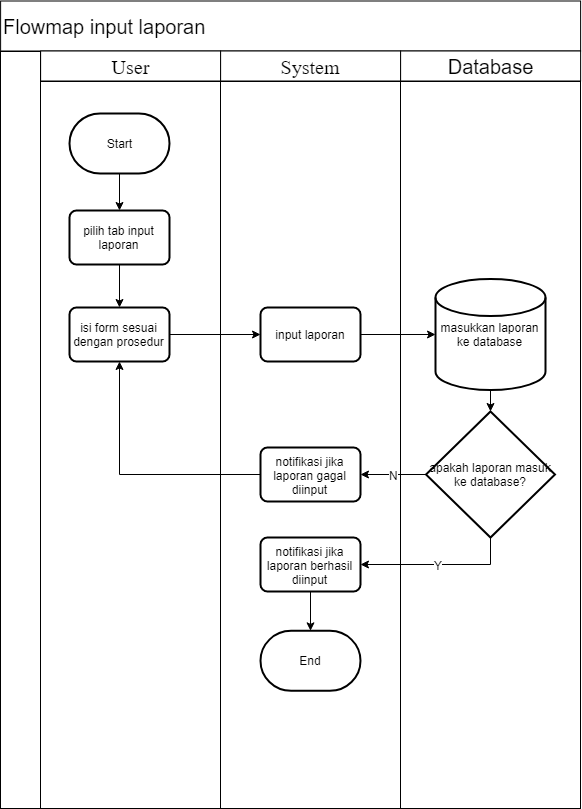

The diagram above was exported from draw.io. Its source (the exported page's mxGraphModel, read from the mxfile embedded in the PNG):
<mxGraphModel dx="986" dy="503" grid="1" gridSize="10" guides="1" tooltips="1" connect="1" arrows="1" fold="1" page="1" pageScale="1" pageWidth="827" pageHeight="1169" math="0" shadow="0">
  <root>
    <mxCell id="pdAMKxFgtE0h8afTPe1h-0" />
    <mxCell id="pdAMKxFgtE0h8afTPe1h-1" parent="pdAMKxFgtE0h8afTPe1h-0" />
    <mxCell id="pdAMKxFgtE0h8afTPe1h-2" value="&lt;font style=&quot;font-size: 20px&quot;&gt;Flowmap input laporan&lt;/font&gt;" style="rounded=0;whiteSpace=wrap;html=1;align=left;" vertex="1" parent="pdAMKxFgtE0h8afTPe1h-1">
      <mxGeometry x="691.1112060546875" y="73.5" width="580" height="50" as="geometry" />
    </mxCell>
    <mxCell id="pdAMKxFgtE0h8afTPe1h-3" value="&lt;font face=&quot;Times New Roman&quot; style=&quot;font-size: 20px&quot;&gt;User&lt;/font&gt;" style="text;html=1;strokeColor=#000000;fillColor=#ffffff;align=center;verticalAlign=middle;whiteSpace=wrap;rounded=0;fontFamily=Helvetica;fontSize=20;fontColor=#000000;" vertex="1" parent="pdAMKxFgtE0h8afTPe1h-1">
      <mxGeometry x="731.1112060546875" y="123.5" width="180" height="30" as="geometry" />
    </mxCell>
    <mxCell id="pdAMKxFgtE0h8afTPe1h-4" value="&lt;font face=&quot;Times New Roman&quot; style=&quot;font-size: 20px&quot;&gt;System&lt;/font&gt;" style="rounded=0;whiteSpace=wrap;html=1;fontSize=20;" vertex="1" parent="pdAMKxFgtE0h8afTPe1h-1">
      <mxGeometry x="911.1112060546875" y="123.5" width="180" height="30" as="geometry" />
    </mxCell>
    <mxCell id="pdAMKxFgtE0h8afTPe1h-5" value="Database" style="rounded=0;whiteSpace=wrap;html=1;fontSize=20;" vertex="1" parent="pdAMKxFgtE0h8afTPe1h-1">
      <mxGeometry x="1091.1112060546875" y="123.5" width="180" height="30" as="geometry" />
    </mxCell>
    <mxCell id="pdAMKxFgtE0h8afTPe1h-6" value="" style="rounded=0;whiteSpace=wrap;html=1;" vertex="1" parent="pdAMKxFgtE0h8afTPe1h-1">
      <mxGeometry x="691" y="124" width="40" height="757" as="geometry" />
    </mxCell>
    <mxCell id="pdAMKxFgtE0h8afTPe1h-7" value="" style="rounded=0;whiteSpace=wrap;html=1;fontSize=20;" vertex="1" parent="pdAMKxFgtE0h8afTPe1h-1">
      <mxGeometry x="731" y="154" width="180" height="727" as="geometry" />
    </mxCell>
    <mxCell id="pdAMKxFgtE0h8afTPe1h-8" value="" style="rounded=0;whiteSpace=wrap;html=1;fontSize=20;" vertex="1" parent="pdAMKxFgtE0h8afTPe1h-1">
      <mxGeometry x="911" y="154" width="180" height="727" as="geometry" />
    </mxCell>
    <mxCell id="pdAMKxFgtE0h8afTPe1h-9" value="" style="rounded=0;whiteSpace=wrap;html=1;fontSize=20;" vertex="1" parent="pdAMKxFgtE0h8afTPe1h-1">
      <mxGeometry x="1091" y="154" width="180" height="727" as="geometry" />
    </mxCell>
    <mxCell id="pdAMKxFgtE0h8afTPe1h-10" value="pilih tab input laporan" style="rounded=1;whiteSpace=wrap;html=1;absoluteArcSize=1;arcSize=14;strokeWidth=2;fontSize=12;" vertex="1" parent="pdAMKxFgtE0h8afTPe1h-1">
      <mxGeometry x="760" y="283" width="100" height="54" as="geometry" />
    </mxCell>
    <mxCell id="BO6-LhU5B65A7upPcYlc-6" style="edgeStyle=orthogonalEdgeStyle;rounded=0;orthogonalLoop=1;jettySize=auto;html=1;exitX=0.5;exitY=1;exitDx=0;exitDy=0;exitPerimeter=0;entryX=0.5;entryY=0;entryDx=0;entryDy=0;entryPerimeter=0;fontSize=12;" edge="1" parent="pdAMKxFgtE0h8afTPe1h-1" source="pdAMKxFgtE0h8afTPe1h-11" target="BO6-LhU5B65A7upPcYlc-3">
      <mxGeometry relative="1" as="geometry" />
    </mxCell>
    <mxCell id="pdAMKxFgtE0h8afTPe1h-11" value="masukkan laporan ke database" style="strokeWidth=2;html=1;shape=mxgraph.flowchart.database;whiteSpace=wrap;fontSize=12;align=center;" vertex="1" parent="pdAMKxFgtE0h8afTPe1h-1">
      <mxGeometry x="1126" y="351.5" width="110" height="111" as="geometry" />
    </mxCell>
    <mxCell id="pdAMKxFgtE0h8afTPe1h-16" style="edgeStyle=orthogonalEdgeStyle;rounded=0;orthogonalLoop=1;jettySize=auto;html=1;exitX=0.5;exitY=1;exitDx=0;exitDy=0;exitPerimeter=0;fontSize=12;" edge="1" parent="pdAMKxFgtE0h8afTPe1h-1" source="pdAMKxFgtE0h8afTPe1h-17" target="pdAMKxFgtE0h8afTPe1h-10">
      <mxGeometry relative="1" as="geometry" />
    </mxCell>
    <mxCell id="pdAMKxFgtE0h8afTPe1h-17" value="Start" style="strokeWidth=2;html=1;shape=mxgraph.flowchart.terminator;whiteSpace=wrap;fontSize=12;" vertex="1" parent="pdAMKxFgtE0h8afTPe1h-1">
      <mxGeometry x="760" y="186" width="100" height="60" as="geometry" />
    </mxCell>
    <mxCell id="BO6-LhU5B65A7upPcYlc-1" style="edgeStyle=orthogonalEdgeStyle;rounded=0;orthogonalLoop=1;jettySize=auto;html=1;exitX=1;exitY=0.5;exitDx=0;exitDy=0;entryX=0;entryY=0.5;entryDx=0;entryDy=0;fontSize=12;" edge="1" parent="pdAMKxFgtE0h8afTPe1h-1" source="pdAMKxFgtE0h8afTPe1h-19" target="BO6-LhU5B65A7upPcYlc-0">
      <mxGeometry relative="1" as="geometry" />
    </mxCell>
    <mxCell id="pdAMKxFgtE0h8afTPe1h-19" value="isi form sesuai dengan prosedur" style="rounded=1;whiteSpace=wrap;html=1;absoluteArcSize=1;arcSize=14;strokeWidth=2;fontSize=12;" vertex="1" parent="pdAMKxFgtE0h8afTPe1h-1">
      <mxGeometry x="760" y="380" width="100" height="54" as="geometry" />
    </mxCell>
    <mxCell id="pdAMKxFgtE0h8afTPe1h-20" style="edgeStyle=orthogonalEdgeStyle;rounded=0;orthogonalLoop=1;jettySize=auto;html=1;exitX=0.5;exitY=1;exitDx=0;exitDy=0;fontSize=12;" edge="1" parent="pdAMKxFgtE0h8afTPe1h-1" source="pdAMKxFgtE0h8afTPe1h-10" target="pdAMKxFgtE0h8afTPe1h-19">
      <mxGeometry relative="1" as="geometry">
        <Array as="points" />
      </mxGeometry>
    </mxCell>
    <mxCell id="BO6-LhU5B65A7upPcYlc-2" style="edgeStyle=orthogonalEdgeStyle;rounded=0;orthogonalLoop=1;jettySize=auto;html=1;exitX=1;exitY=0.5;exitDx=0;exitDy=0;fontSize=12;" edge="1" parent="pdAMKxFgtE0h8afTPe1h-1" source="BO6-LhU5B65A7upPcYlc-0" target="pdAMKxFgtE0h8afTPe1h-11">
      <mxGeometry relative="1" as="geometry" />
    </mxCell>
    <mxCell id="BO6-LhU5B65A7upPcYlc-0" value="input laporan" style="rounded=1;whiteSpace=wrap;html=1;absoluteArcSize=1;arcSize=14;strokeWidth=2;fontSize=12;" vertex="1" parent="pdAMKxFgtE0h8afTPe1h-1">
      <mxGeometry x="951" y="380" width="100" height="54" as="geometry" />
    </mxCell>
    <mxCell id="BO6-LhU5B65A7upPcYlc-7" value="N" style="edgeStyle=orthogonalEdgeStyle;rounded=0;orthogonalLoop=1;jettySize=auto;html=1;exitX=0;exitY=0.5;exitDx=0;exitDy=0;exitPerimeter=0;fontSize=12;" edge="1" parent="pdAMKxFgtE0h8afTPe1h-1" source="BO6-LhU5B65A7upPcYlc-3" target="BO6-LhU5B65A7upPcYlc-4">
      <mxGeometry relative="1" as="geometry" />
    </mxCell>
    <mxCell id="BO6-LhU5B65A7upPcYlc-8" value="Y" style="edgeStyle=orthogonalEdgeStyle;rounded=0;orthogonalLoop=1;jettySize=auto;html=1;exitX=0.5;exitY=1;exitDx=0;exitDy=0;exitPerimeter=0;entryX=1;entryY=0.5;entryDx=0;entryDy=0;fontSize=12;" edge="1" parent="pdAMKxFgtE0h8afTPe1h-1" source="BO6-LhU5B65A7upPcYlc-3" target="BO6-LhU5B65A7upPcYlc-5">
      <mxGeometry relative="1" as="geometry" />
    </mxCell>
    <mxCell id="BO6-LhU5B65A7upPcYlc-3" value="apakah laporan masuk ke database?" style="strokeWidth=2;html=1;shape=mxgraph.flowchart.decision;whiteSpace=wrap;fontSize=12;align=center;" vertex="1" parent="pdAMKxFgtE0h8afTPe1h-1">
      <mxGeometry x="1116.5" y="484" width="129" height="126" as="geometry" />
    </mxCell>
    <mxCell id="BO6-LhU5B65A7upPcYlc-9" style="edgeStyle=orthogonalEdgeStyle;rounded=0;orthogonalLoop=1;jettySize=auto;html=1;exitX=0;exitY=0.5;exitDx=0;exitDy=0;entryX=0.5;entryY=1;entryDx=0;entryDy=0;fontSize=12;" edge="1" parent="pdAMKxFgtE0h8afTPe1h-1" source="BO6-LhU5B65A7upPcYlc-4" target="pdAMKxFgtE0h8afTPe1h-19">
      <mxGeometry relative="1" as="geometry" />
    </mxCell>
    <mxCell id="BO6-LhU5B65A7upPcYlc-4" value="notifikasi jika laporan gagal diinput" style="rounded=1;whiteSpace=wrap;html=1;absoluteArcSize=1;arcSize=14;strokeWidth=2;fontSize=12;" vertex="1" parent="pdAMKxFgtE0h8afTPe1h-1">
      <mxGeometry x="951" y="520" width="100" height="54" as="geometry" />
    </mxCell>
    <mxCell id="BO6-LhU5B65A7upPcYlc-11" style="edgeStyle=orthogonalEdgeStyle;rounded=0;orthogonalLoop=1;jettySize=auto;html=1;exitX=0.5;exitY=1;exitDx=0;exitDy=0;fontSize=12;" edge="1" parent="pdAMKxFgtE0h8afTPe1h-1" source="BO6-LhU5B65A7upPcYlc-5" target="BO6-LhU5B65A7upPcYlc-10">
      <mxGeometry relative="1" as="geometry" />
    </mxCell>
    <mxCell id="BO6-LhU5B65A7upPcYlc-5" value="notifikasi jika laporan berhasil diinput" style="rounded=1;whiteSpace=wrap;html=1;absoluteArcSize=1;arcSize=14;strokeWidth=2;fontSize=12;" vertex="1" parent="pdAMKxFgtE0h8afTPe1h-1">
      <mxGeometry x="951" y="610" width="100" height="54" as="geometry" />
    </mxCell>
    <mxCell id="BO6-LhU5B65A7upPcYlc-10" value="End" style="strokeWidth=2;html=1;shape=mxgraph.flowchart.terminator;whiteSpace=wrap;fontSize=12;" vertex="1" parent="pdAMKxFgtE0h8afTPe1h-1">
      <mxGeometry x="951" y="703.3333129882812" width="100" height="60" as="geometry" />
    </mxCell>
  </root>
</mxGraphModel>